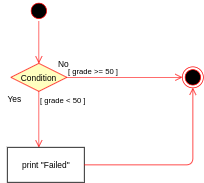

The diagram above was exported from draw.io. Its source (the exported page's mxGraphModel, read from the mxfile embedded in the PNG):
<mxGraphModel dx="862" dy="442" grid="1" gridSize="10" guides="1" tooltips="1" connect="1" arrows="1" fold="1" page="1" pageScale="1" pageWidth="827" pageHeight="1169" math="0" shadow="0">
  <root>
    <mxCell id="0" />
    <mxCell id="1" parent="0" />
    <mxCell id="EEwhBkqWvRNEYIzexVqJ-1" value="" style="ellipse;html=1;shape=startState;fillColor=#000000;strokeColor=#ff0000;" vertex="1" parent="1">
      <mxGeometry x="400" y="190" width="30" height="30" as="geometry" />
    </mxCell>
    <mxCell id="EEwhBkqWvRNEYIzexVqJ-2" value="" style="edgeStyle=orthogonalEdgeStyle;html=1;verticalAlign=bottom;endArrow=open;endSize=8;strokeColor=#ff0000;" edge="1" source="EEwhBkqWvRNEYIzexVqJ-1" parent="1">
      <mxGeometry relative="1" as="geometry">
        <mxPoint x="415" y="280" as="targetPoint" />
      </mxGeometry>
    </mxCell>
    <mxCell id="EEwhBkqWvRNEYIzexVqJ-3" value="Condition" style="rhombus;whiteSpace=wrap;html=1;fillColor=#ffffc0;strokeColor=#ff0000;" vertex="1" parent="1">
      <mxGeometry x="375" y="280" width="80" height="40" as="geometry" />
    </mxCell>
    <mxCell id="EEwhBkqWvRNEYIzexVqJ-4" value="[ grade &amp;gt;= 50 ]" style="edgeStyle=orthogonalEdgeStyle;html=1;align=left;verticalAlign=bottom;endArrow=open;endSize=8;strokeColor=#ff0000;" edge="1" source="EEwhBkqWvRNEYIzexVqJ-3" parent="1">
      <mxGeometry x="-1" relative="1" as="geometry">
        <mxPoint x="620" y="300" as="targetPoint" />
      </mxGeometry>
    </mxCell>
    <mxCell id="EEwhBkqWvRNEYIzexVqJ-5" value="[ grade &amp;lt; 50 ]" style="edgeStyle=orthogonalEdgeStyle;html=1;align=left;verticalAlign=top;endArrow=open;endSize=8;strokeColor=#ff0000;" edge="1" source="EEwhBkqWvRNEYIzexVqJ-3" parent="1">
      <mxGeometry x="-1" relative="1" as="geometry">
        <mxPoint x="415" y="400" as="targetPoint" />
      </mxGeometry>
    </mxCell>
    <mxCell id="EEwhBkqWvRNEYIzexVqJ-6" value="" style="ellipse;html=1;shape=endState;fillColor=#000000;strokeColor=#ff0000;" vertex="1" parent="1">
      <mxGeometry x="620" y="285" width="30" height="30" as="geometry" />
    </mxCell>
    <mxCell id="EEwhBkqWvRNEYIzexVqJ-7" value="print &quot;Failed&quot;" style="html=1;" vertex="1" parent="1">
      <mxGeometry x="370" y="400" width="110" height="50" as="geometry" />
    </mxCell>
    <mxCell id="EEwhBkqWvRNEYIzexVqJ-8" value="" style="edgeStyle=orthogonalEdgeStyle;html=1;align=left;verticalAlign=top;endArrow=open;endSize=8;strokeColor=#ff0000;exitX=1;exitY=0.5;exitDx=0;exitDy=0;entryX=0.5;entryY=1;entryDx=0;entryDy=0;" edge="1" parent="1" source="EEwhBkqWvRNEYIzexVqJ-7" target="EEwhBkqWvRNEYIzexVqJ-6">
      <mxGeometry x="-1" relative="1" as="geometry">
        <mxPoint x="620" y="450" as="targetPoint" />
        <mxPoint x="620" y="370" as="sourcePoint" />
      </mxGeometry>
    </mxCell>
    <mxCell id="EEwhBkqWvRNEYIzexVqJ-9" value="Yes" style="text;html=1;align=center;verticalAlign=middle;resizable=0;points=[];autosize=1;" vertex="1" parent="1">
      <mxGeometry x="360" y="320" width="40" height="20" as="geometry" />
    </mxCell>
    <mxCell id="EEwhBkqWvRNEYIzexVqJ-10" value="No" style="text;html=1;align=center;verticalAlign=middle;resizable=0;points=[];autosize=1;" vertex="1" parent="1">
      <mxGeometry x="435" y="270" width="30" height="20" as="geometry" />
    </mxCell>
  </root>
</mxGraphModel>